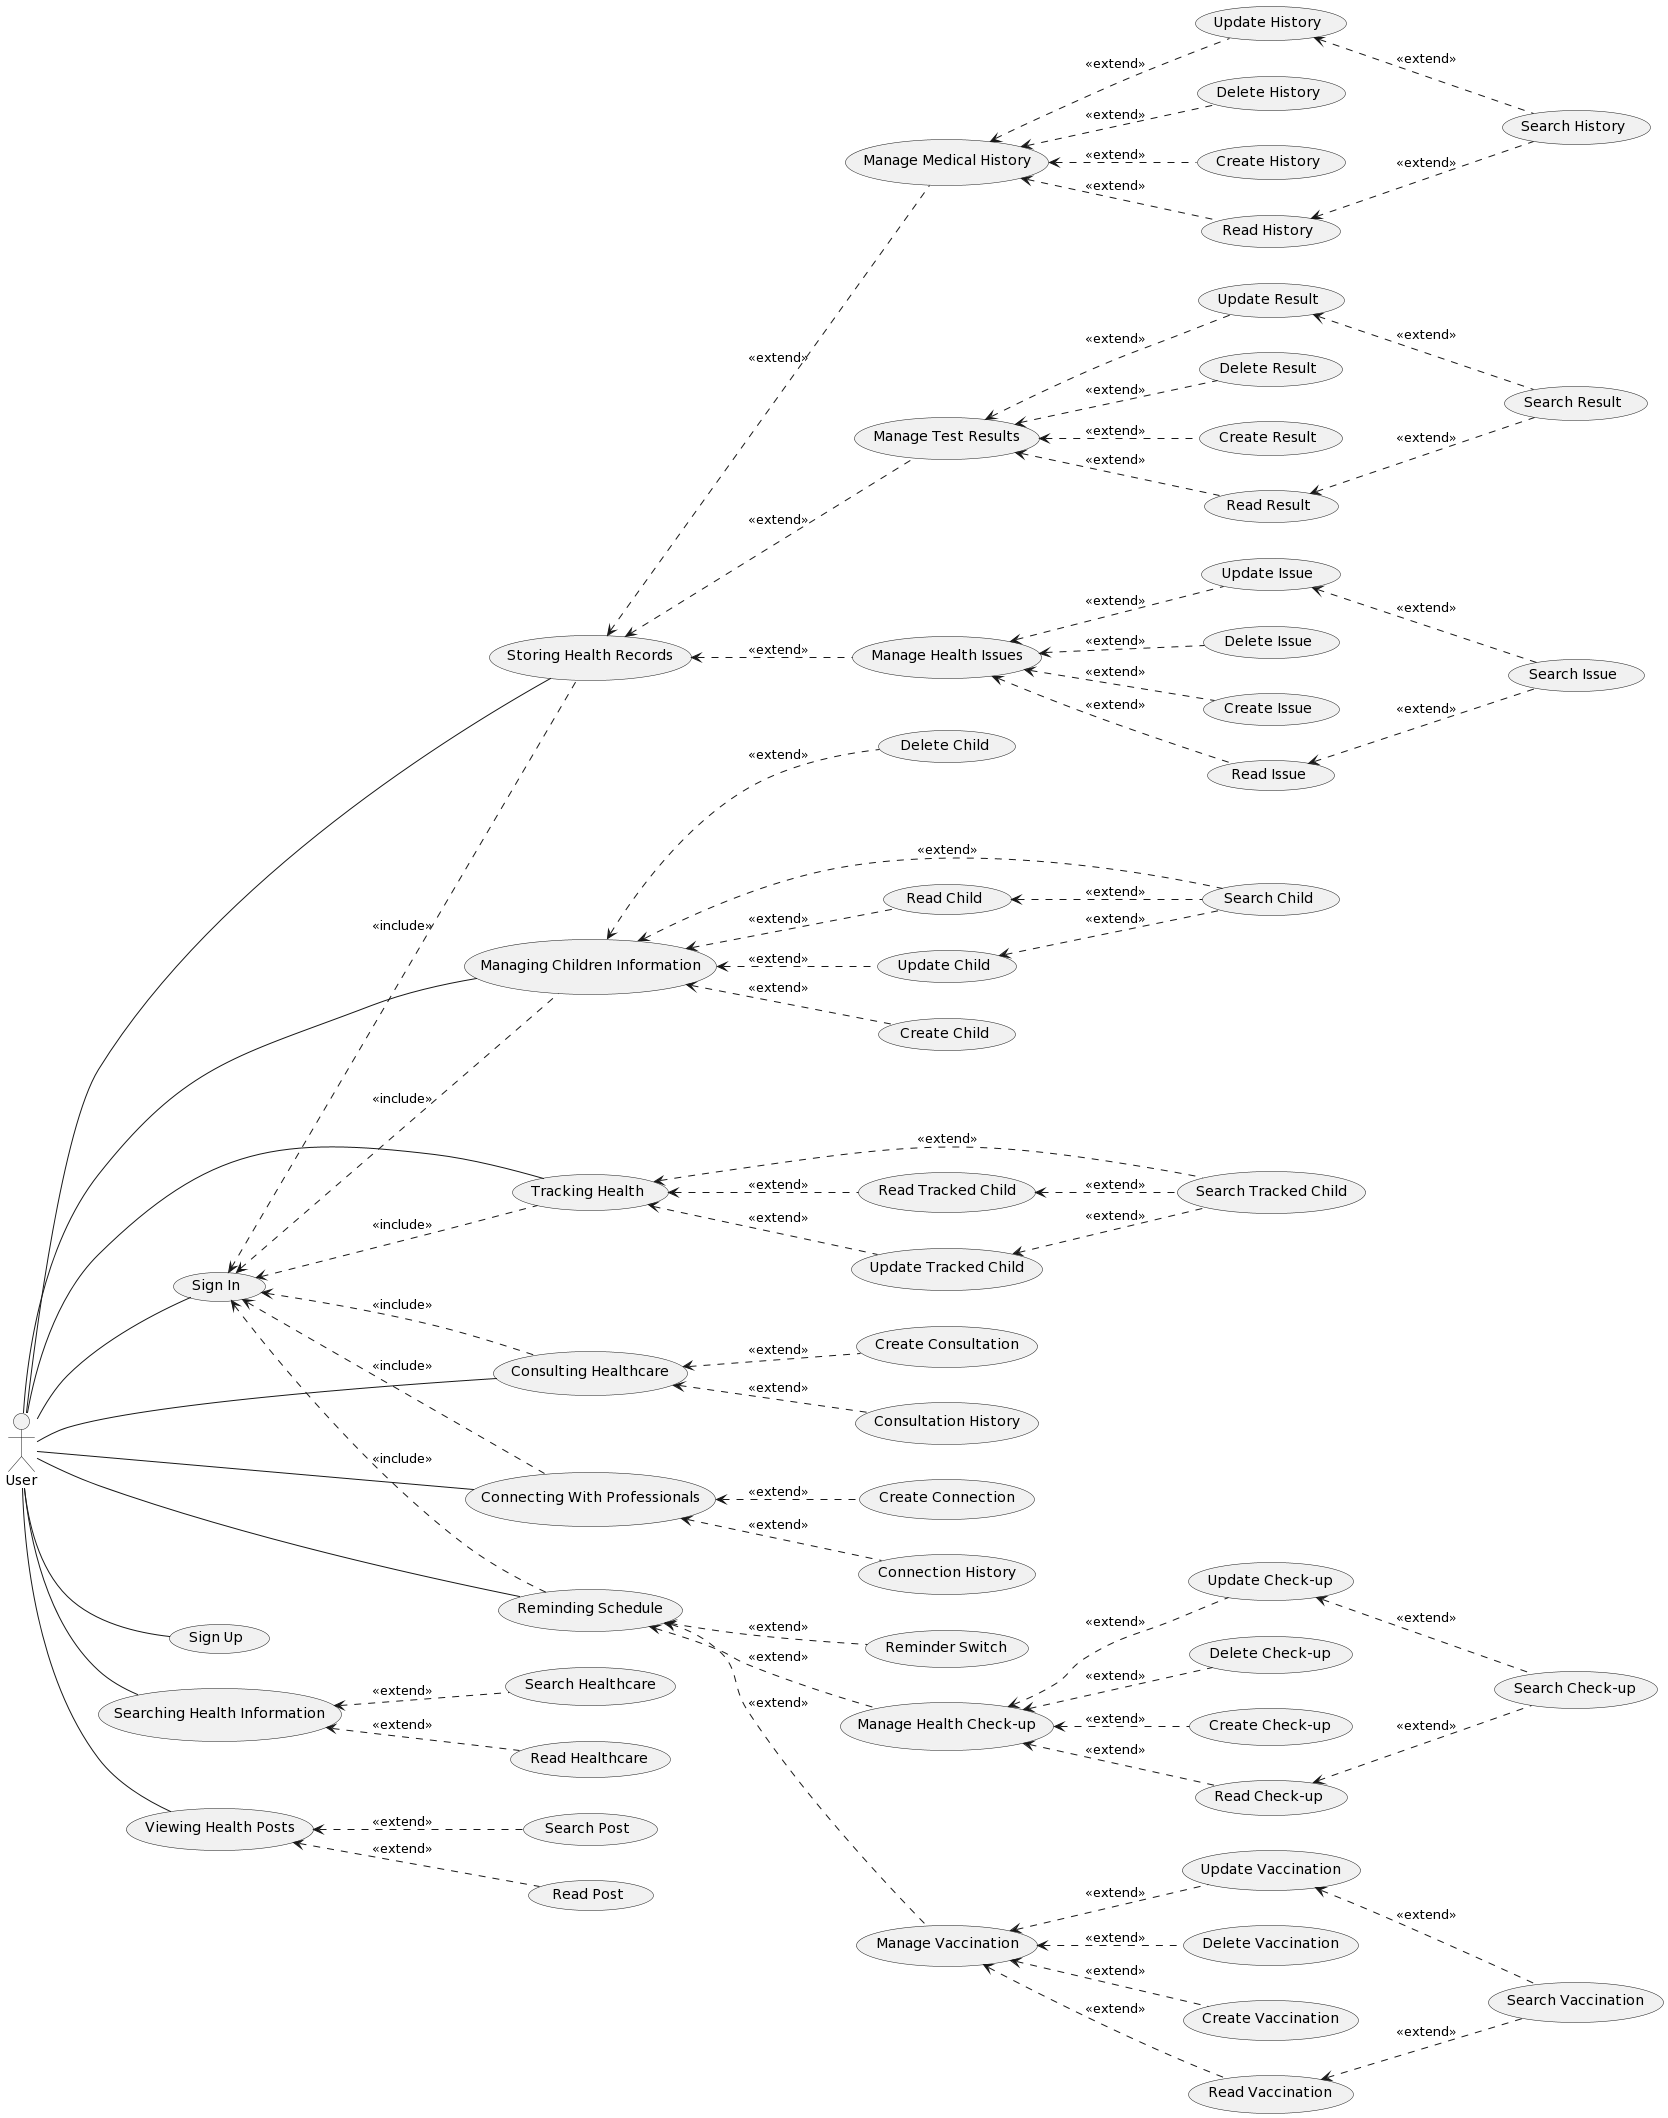

The diagram above was rendered by PlantUML. Its source (embedded in the PNG):
@startuml
left to right direction
"User" as u
(Sign In) as (UC1)
(Sign Up) as (UC2)
(Searching Health Information) as (UC3)
(Managing Children Information) as (UC4)
(Tracking Health) as (UC5)
(Storing Health Records) as (UC6)
(Consulting Healthcare) as (UC7)
(Connecting With Professionals) as (UC8)
(Reminding Schedule) as (UC9)
(Viewing Health Posts) as (UC10)

:u: -- (UC1)
:u: -- (UC2)
:u: -- (UC3)
:u: -- (UC4)
:u: -- (UC5)
:u: -- (UC6)
:u: -- (UC7)
:u: -- (UC8)
:u: -- (UC9)
:u: -- (UC10)

(UC1) <.. (UC4) : <<include>>
(UC1) <.. (UC5) : <<include>>
(UC1) <.. (UC6) : <<include>>
(UC1) <.. (UC7) : <<include>>
(UC1) <.. (UC8) : <<include>>
(UC1) <.. (UC9) : <<include>>

(UC3) <.. (Search Healthcare) : <<extend>>
(UC3) <.. (Read Healthcare) : <<extend>>

(UC4) <.. (Search Child) : <<extend>>
(UC4) <.. (Create Child) : <<extend>>
(UC4) <.. (Read Child) : <<extend>>
(Read Child) <.. (Search Child) : <<extend>>
(UC4) <.. (Update Child) : <<extend>>
(Update Child) <.. (Search Child) : <<extend>>
(UC4) <.. (Delete Child) : <<extend>>

(UC5) <.. (Search Tracked Child) : <<extend>>
(UC5) <.. (Read Tracked Child) : <<extend>>
(Read Tracked Child) <.. (Search Tracked Child) : <<extend>>
(UC5) <.. (Update Tracked Child) : <<extend>>
(Update Tracked Child) <.. (Search Tracked Child) : <<extend>>

(UC6) <.. (Manage Medical History) : <<extend>>
(UC6) <.. (Manage Test Results) : <<extend>>
(UC6) <.. (Manage Health Issues) : <<extend>>

(Manage Medical History) <.. (Create History) : <<extend>>
(Manage Medical History) <.. (Read History) : <<extend>>
(Read History) <.. (Search History) : <<extend>>
(Manage Medical History) <.. (Update History) : <<extend>>
(Update History) <.. (Search History) : <<extend>>
(Manage Medical History) <.. (Delete History) : <<extend>>

(Manage Test Results) <.. (Create Result) : <<extend>>
(Manage Test Results) <.. (Read Result) : <<extend>>
(Read Result) <.. (Search Result) : <<extend>>
(Manage Test Results) <.. (Update Result) : <<extend>>
(Update Result) <.. (Search Result) : <<extend>>
(Manage Test Results) <.. (Delete Result) : <<extend>>

(Manage Health Issues) <.. (Create Issue) : <<extend>>
(Manage Health Issues) <.. (Read Issue) : <<extend>>
(Read Issue) <.. (Search Issue) : <<extend>>
(Manage Health Issues) <.. (Update Issue) : <<extend>>
(Update Issue) <.. (Search Issue) : <<extend>>
(Manage Health Issues) <.. (Delete Issue) : <<extend>>

(UC7) <.. (Create Consultation) : <<extend>>
(UC7) <.. (Consultation History) : <<extend>>

(UC8) <.. (Create Connection) : <<extend>>
(UC8) <.. (Connection History) : <<extend>>

(UC9) <.. (Reminder Switch) : <<extend>>
(UC9) <.. (Manage Health Check-up) : <<extend>>
(UC9) <.. (Manage Vaccination) : <<extend>>

(Manage Health Check-up) <.. (Create Check-up) : <<extend>>
(Manage Health Check-up) <.. (Read Check-up) : <<extend>>
(Read Check-up) <.. (Search Check-up) : <<extend>>
(Manage Health Check-up) <.. (Update Check-up) : <<extend>>
(Update Check-up) <.. (Search Check-up) : <<extend>>
(Manage Health Check-up) <.. (Delete Check-up) : <<extend>>

(Manage Vaccination) <.. (Create Vaccination) : <<extend>>
(Manage Vaccination) <.. (Read Vaccination) : <<extend>>
(Read Vaccination) <.. (Search Vaccination) : <<extend>>
(Manage Vaccination) <.. (Update Vaccination) : <<extend>>
(Update Vaccination) <.. (Search Vaccination) : <<extend>>
(Manage Vaccination) <.. (Delete Vaccination) : <<extend>>

(UC10) <.. (Search Post) : <<extend>>
(UC10) <.. (Read Post) : <<extend>>
@enduml